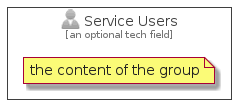

The diagram above was rendered by PlantUML. Its source (embedded in the PNG):
@startuml
' configures the library
!global $INCLUSION_MODE="local"
!global $LIB_BASE_LOCATION="../../.."
' loads the library
!include $LIB_BASE_LOCATION/bootstrap.puml
' loads the azure-v2 bootstrap
include('azure-v2/bootstrap')
' loads the ServiceUsers element
include('azure-v2/Item/Identity/ServiceUsers')
ServiceUsersGroup('service_users', 'Service Users', 'an optional tech field'){
note as note
the content of the group
end note
}
@enduml